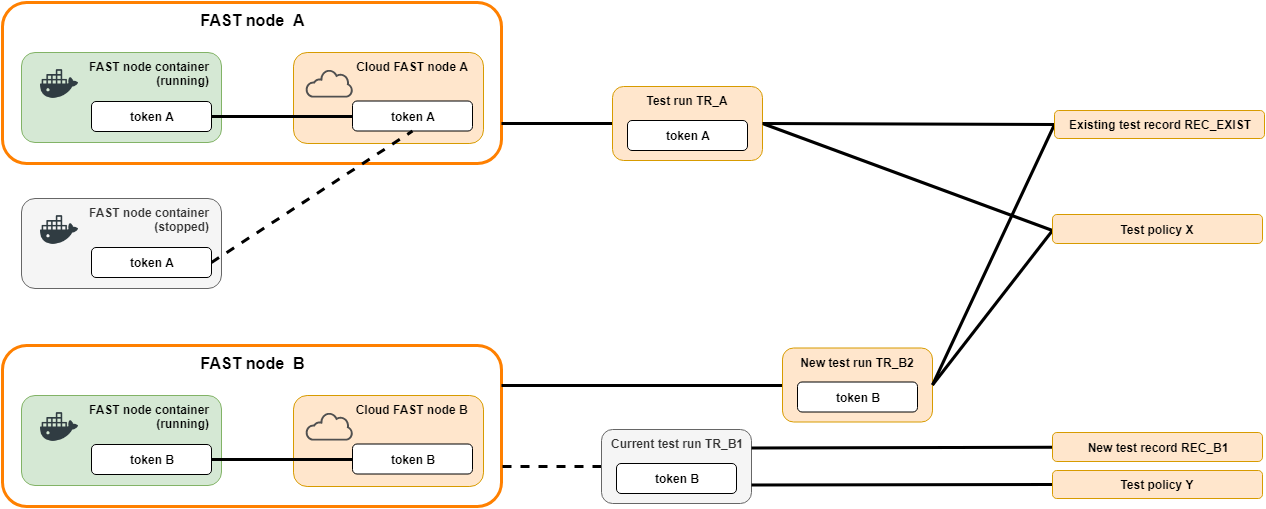

The diagram above was exported from draw.io. Its source (the exported page's mxGraphModel, read from the mxfile embedded in the PNG):
<mxGraphModel dx="2210" dy="-264" grid="1" gridSize="10" guides="1" tooltips="1" connect="1" arrows="1" fold="1" page="1" pageScale="1" pageWidth="850" pageHeight="1100" math="0" shadow="0">
  <root>
    <mxCell id="0" />
    <mxCell id="1" parent="0" />
    <mxCell id="2" value="FAST node&amp;nbsp; A&lt;br&gt;" style="rounded=1;whiteSpace=wrap;html=1;strokeColor=#FF8000;strokeWidth=3;fillColor=none;fontSize=16;fontStyle=1;verticalAlign=top;align=center;" vertex="1" parent="1">
      <mxGeometry x="-150" y="1164" width="499" height="161" as="geometry" />
    </mxCell>
    <mxCell id="3" value="FAST node container&amp;nbsp; &amp;nbsp;&lt;br&gt;(running)&amp;nbsp; &amp;nbsp;&lt;br&gt;" style="rounded=1;whiteSpace=wrap;html=1;fillColor=#d5e8d4;strokeColor=#82b366;fontStyle=1;align=right;verticalAlign=top;" vertex="1" parent="1">
      <mxGeometry x="-131" y="1214" width="200" height="90" as="geometry" />
    </mxCell>
    <mxCell id="4" value="" style="shape=image;html=1;verticalAlign=top;verticalLabelPosition=bottom;labelBackgroundColor=#ffffff;imageAspect=0;aspect=fixed;image=https://cdn1.iconfinder.com/data/icons/social-media-2106/24/social_media_social_media_logo_docker-128.png;align=right;" vertex="1" parent="1">
      <mxGeometry x="-112" y="1226.5" width="38" height="38" as="geometry" />
    </mxCell>
    <mxCell id="5" value="token A" style="rounded=1;whiteSpace=wrap;html=1;fontStyle=1" vertex="1" parent="1">
      <mxGeometry x="-61" y="1263" width="120" height="30" as="geometry" />
    </mxCell>
    <mxCell id="6" value="&lt;b&gt;Cloud FAST node A&amp;nbsp; &amp;nbsp;&amp;nbsp;&lt;/b&gt;" style="rounded=1;whiteSpace=wrap;html=1;strokeColor=#d79b00;fillColor=#ffe6cc;verticalAlign=top;align=right;" vertex="1" parent="1">
      <mxGeometry x="141" y="1214" width="190" height="91" as="geometry" />
    </mxCell>
    <mxCell id="7" value="" style="pointerEvents=1;shadow=0;dashed=0;html=1;strokeColor=none;fillColor=#505050;labelPosition=center;verticalLabelPosition=bottom;outlineConnect=0;verticalAlign=top;align=center;shape=mxgraph.office.clouds.cloud;aspect=fixed;" vertex="1" parent="1">
      <mxGeometry x="153" y="1231" width="48" height="28.09" as="geometry" />
    </mxCell>
    <mxCell id="8" style="edgeStyle=orthogonalEdgeStyle;rounded=0;orthogonalLoop=1;jettySize=auto;html=1;exitX=0;exitY=0.5;exitDx=0;exitDy=0;entryX=1;entryY=0.5;entryDx=0;entryDy=0;strokeWidth=3;endArrow=none;endFill=0;" edge="1" source="9" target="5" parent="1">
      <mxGeometry relative="1" as="geometry" />
    </mxCell>
    <mxCell id="9" value="token A" style="rounded=1;whiteSpace=wrap;html=1;fontStyle=1" vertex="1" parent="1">
      <mxGeometry x="200" y="1262.5" width="120" height="30" as="geometry" />
    </mxCell>
    <mxCell id="10" value="FAST node container&amp;nbsp; &amp;nbsp;&lt;br&gt;(stopped)&amp;nbsp; &amp;nbsp;&lt;br&gt;" style="rounded=1;whiteSpace=wrap;html=1;fillColor=#f5f5f5;strokeColor=#666666;fontStyle=1;align=right;verticalAlign=top;fontColor=#333333;" vertex="1" parent="1">
      <mxGeometry x="-131" y="1360" width="200" height="90" as="geometry" />
    </mxCell>
    <mxCell id="11" value="" style="shape=image;html=1;verticalAlign=top;verticalLabelPosition=bottom;labelBackgroundColor=#ffffff;imageAspect=0;aspect=fixed;image=https://cdn1.iconfinder.com/data/icons/social-media-2106/24/social_media_social_media_logo_docker-128.png;align=right;" vertex="1" parent="1">
      <mxGeometry x="-112" y="1372.5" width="38" height="38" as="geometry" />
    </mxCell>
    <mxCell id="12" style="edgeStyle=none;rounded=0;orthogonalLoop=1;jettySize=auto;html=1;exitX=1;exitY=0.5;exitDx=0;exitDy=0;entryX=0.5;entryY=1;entryDx=0;entryDy=0;endArrow=none;endFill=0;strokeWidth=3;dashed=1;" edge="1" source="13" target="9" parent="1">
      <mxGeometry relative="1" as="geometry" />
    </mxCell>
    <mxCell id="13" value="token A" style="rounded=1;whiteSpace=wrap;html=1;fontStyle=1" vertex="1" parent="1">
      <mxGeometry x="-61" y="1409" width="120" height="30" as="geometry" />
    </mxCell>
    <mxCell id="14" value="FAST node&amp;nbsp; B&lt;br&gt;" style="rounded=1;whiteSpace=wrap;html=1;strokeColor=#FF8000;strokeWidth=3;fillColor=none;fontSize=16;fontStyle=1;verticalAlign=top;align=center;" vertex="1" parent="1">
      <mxGeometry x="-150" y="1507" width="499" height="161" as="geometry" />
    </mxCell>
    <mxCell id="15" value="FAST node container&amp;nbsp; &amp;nbsp;&lt;br&gt;(running)&amp;nbsp; &amp;nbsp;&lt;br&gt;" style="rounded=1;whiteSpace=wrap;html=1;fillColor=#d5e8d4;strokeColor=#82b366;fontStyle=1;align=right;verticalAlign=top;" vertex="1" parent="1">
      <mxGeometry x="-131" y="1557" width="200" height="90" as="geometry" />
    </mxCell>
    <mxCell id="16" value="" style="shape=image;html=1;verticalAlign=top;verticalLabelPosition=bottom;labelBackgroundColor=#ffffff;imageAspect=0;aspect=fixed;image=https://cdn1.iconfinder.com/data/icons/social-media-2106/24/social_media_social_media_logo_docker-128.png;align=right;" vertex="1" parent="1">
      <mxGeometry x="-112" y="1569.5" width="38" height="38" as="geometry" />
    </mxCell>
    <mxCell id="17" value="token B" style="rounded=1;whiteSpace=wrap;html=1;fontStyle=1" vertex="1" parent="1">
      <mxGeometry x="-61" y="1606" width="120" height="30" as="geometry" />
    </mxCell>
    <mxCell id="18" value="&lt;b&gt;Cloud FAST node B&amp;nbsp; &amp;nbsp;&amp;nbsp;&lt;/b&gt;" style="rounded=1;whiteSpace=wrap;html=1;strokeColor=#d79b00;fillColor=#ffe6cc;verticalAlign=top;align=right;" vertex="1" parent="1">
      <mxGeometry x="141" y="1557" width="190" height="91" as="geometry" />
    </mxCell>
    <mxCell id="19" value="" style="pointerEvents=1;shadow=0;dashed=0;html=1;strokeColor=none;fillColor=#505050;labelPosition=center;verticalLabelPosition=bottom;outlineConnect=0;verticalAlign=top;align=center;shape=mxgraph.office.clouds.cloud;aspect=fixed;" vertex="1" parent="1">
      <mxGeometry x="153" y="1574" width="48" height="28.09" as="geometry" />
    </mxCell>
    <mxCell id="20" style="edgeStyle=orthogonalEdgeStyle;rounded=0;orthogonalLoop=1;jettySize=auto;html=1;exitX=0;exitY=0.5;exitDx=0;exitDy=0;entryX=1;entryY=0.5;entryDx=0;entryDy=0;strokeWidth=3;endArrow=none;endFill=0;" edge="1" source="21" target="17" parent="1">
      <mxGeometry relative="1" as="geometry" />
    </mxCell>
    <mxCell id="21" value="token B" style="rounded=1;whiteSpace=wrap;html=1;fontStyle=1" vertex="1" parent="1">
      <mxGeometry x="200" y="1605.5" width="120" height="30" as="geometry" />
    </mxCell>
    <mxCell id="22" style="edgeStyle=orthogonalEdgeStyle;rounded=0;orthogonalLoop=1;jettySize=auto;html=1;exitX=0;exitY=0.5;exitDx=0;exitDy=0;entryX=1;entryY=0.75;entryDx=0;entryDy=0;endArrow=none;endFill=0;strokeWidth=3;" edge="1" source="24" target="2" parent="1">
      <mxGeometry relative="1" as="geometry" />
    </mxCell>
    <mxCell id="23" style="rounded=0;orthogonalLoop=1;jettySize=auto;html=1;entryX=0;entryY=0.5;entryDx=0;entryDy=0;endArrow=none;endFill=0;strokeWidth=3;exitX=1;exitY=0.5;exitDx=0;exitDy=0;" edge="1" source="24" parent="1">
      <mxGeometry relative="1" as="geometry">
        <mxPoint x="900" y="1392" as="targetPoint" />
      </mxGeometry>
    </mxCell>
    <mxCell id="24" value="Test run TR_A&lt;br&gt;" style="rounded=1;whiteSpace=wrap;html=1;fillColor=#ffe6cc;strokeColor=#d79b00;fontStyle=1;align=center;verticalAlign=top;" vertex="1" parent="1">
      <mxGeometry x="460" y="1248" width="150" height="74" as="geometry" />
    </mxCell>
    <mxCell id="25" value="token A" style="rounded=1;whiteSpace=wrap;html=1;fontStyle=1" vertex="1" parent="1">
      <mxGeometry x="475" y="1282" width="120" height="30" as="geometry" />
    </mxCell>
    <mxCell id="26" style="edgeStyle=orthogonalEdgeStyle;rounded=0;orthogonalLoop=1;jettySize=auto;html=1;exitX=0;exitY=0.5;exitDx=0;exitDy=0;entryX=1;entryY=0.75;entryDx=0;entryDy=0;endArrow=none;endFill=0;strokeWidth=3;dashed=1;" edge="1" source="27" target="14" parent="1">
      <mxGeometry relative="1" as="geometry" />
    </mxCell>
    <mxCell id="27" value="Current test run TR_B1&lt;br&gt;" style="rounded=1;whiteSpace=wrap;html=1;fillColor=#f5f5f5;strokeColor=#666666;fontStyle=1;align=center;verticalAlign=top;fontColor=#333333;" vertex="1" parent="1">
      <mxGeometry x="449" y="1591" width="150" height="74" as="geometry" />
    </mxCell>
    <mxCell id="28" value="token B" style="rounded=1;whiteSpace=wrap;html=1;fontStyle=1" vertex="1" parent="1">
      <mxGeometry x="464" y="1625" width="120" height="30" as="geometry" />
    </mxCell>
    <mxCell id="29" style="edgeStyle=orthogonalEdgeStyle;rounded=0;orthogonalLoop=1;jettySize=auto;html=1;exitX=0;exitY=0.5;exitDx=0;exitDy=0;entryX=1;entryY=0.25;entryDx=0;entryDy=0;endArrow=none;endFill=0;strokeWidth=3;" edge="1" source="30" target="14" parent="1">
      <mxGeometry relative="1" as="geometry" />
    </mxCell>
    <mxCell id="30" value="New test run TR_B2&lt;br&gt;" style="rounded=1;whiteSpace=wrap;html=1;fillColor=#ffe6cc;strokeColor=#d79b00;fontStyle=1;align=center;verticalAlign=top;" vertex="1" parent="1">
      <mxGeometry x="630" y="1509.5" width="150" height="74" as="geometry" />
    </mxCell>
    <mxCell id="31" value="token B" style="rounded=1;whiteSpace=wrap;html=1;fontStyle=1" vertex="1" parent="1">
      <mxGeometry x="645" y="1543.5" width="120" height="30" as="geometry" />
    </mxCell>
    <mxCell id="32" style="edgeStyle=none;orthogonalLoop=1;jettySize=auto;html=1;entryX=1;entryY=0.5;entryDx=0;entryDy=0;endArrow=none;endFill=0;strokeWidth=3;exitX=0;exitY=0.5;exitDx=0;exitDy=0;rounded=0;" edge="1" target="30" parent="1">
      <mxGeometry relative="1" as="geometry">
        <mxPoint x="900" y="1392" as="sourcePoint" />
      </mxGeometry>
    </mxCell>
    <mxCell id="33" style="edgeStyle=none;rounded=0;orthogonalLoop=1;jettySize=auto;html=1;entryX=1;entryY=0.25;entryDx=0;entryDy=0;endArrow=none;endFill=0;strokeWidth=3;" edge="1" target="27" parent="1">
      <mxGeometry relative="1" as="geometry">
        <mxPoint x="900" y="1608.7586206896551" as="sourcePoint" />
      </mxGeometry>
    </mxCell>
    <mxCell id="34" style="rounded=0;orthogonalLoop=1;jettySize=auto;html=1;exitX=0;exitY=0.5;exitDx=0;exitDy=0;entryX=1;entryY=0.75;entryDx=0;entryDy=0;labelBackgroundColor=#ffffff;startArrow=none;startFill=0;endArrow=none;endFill=0;strokeColor=#000000;strokeWidth=3;fontSize=16;fontColor=#000000;" edge="1" source="35" target="27" parent="1">
      <mxGeometry relative="1" as="geometry" />
    </mxCell>
    <mxCell id="35" value="Test policy Y" style="rounded=1;whiteSpace=wrap;html=1;fillColor=#ffe6cc;strokeColor=#d79b00;fontStyle=1;align=center;verticalAlign=middle;" vertex="1" parent="1">
      <mxGeometry x="900" y="1632" width="210" height="28" as="geometry" />
    </mxCell>
    <mxCell id="36" value="New test record REC_B1" style="rounded=1;whiteSpace=wrap;html=1;fillColor=#ffe6cc;strokeColor=#d79b00;fontStyle=1;align=center;verticalAlign=middle;" vertex="1" parent="1">
      <mxGeometry x="900" y="1594" width="210" height="29" as="geometry" />
    </mxCell>
    <mxCell id="37" value="Test policy X" style="rounded=1;whiteSpace=wrap;html=1;fillColor=#ffe6cc;strokeColor=#d79b00;fontStyle=1;align=center;verticalAlign=middle;" vertex="1" parent="1">
      <mxGeometry x="900" y="1376" width="210" height="29" as="geometry" />
    </mxCell>
    <mxCell id="38" style="edgeStyle=none;rounded=0;orthogonalLoop=1;jettySize=auto;html=1;entryX=1;entryY=0.5;entryDx=0;entryDy=0;labelBackgroundColor=#ffffff;startArrow=none;startFill=0;endArrow=none;endFill=0;strokeColor=#000000;strokeWidth=3;fontSize=16;fontColor=#000000;exitX=0;exitY=0.5;exitDx=0;exitDy=0;" edge="1" source="40" target="24" parent="1">
      <mxGeometry relative="1" as="geometry" />
    </mxCell>
    <mxCell id="39" style="edgeStyle=none;rounded=0;orthogonalLoop=1;jettySize=auto;html=1;exitX=0;exitY=0.5;exitDx=0;exitDy=0;entryX=1;entryY=0.5;entryDx=0;entryDy=0;labelBackgroundColor=#ffffff;startArrow=none;startFill=0;endArrow=none;endFill=0;strokeColor=#000000;strokeWidth=3;fontSize=16;fontColor=#000000;" edge="1" source="40" target="30" parent="1">
      <mxGeometry relative="1" as="geometry" />
    </mxCell>
    <mxCell id="40" value="Existing test record REC_EXIST" style="rounded=1;whiteSpace=wrap;html=1;fillColor=#ffe6cc;strokeColor=#d79b00;fontStyle=1;align=center;verticalAlign=middle;" vertex="1" parent="1">
      <mxGeometry x="902" y="1272" width="210" height="28" as="geometry" />
    </mxCell>
  </root>
</mxGraphModel>